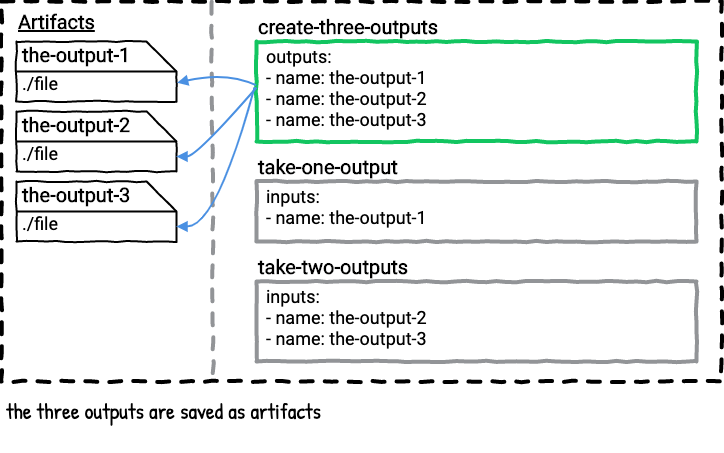

The diagram above was exported from draw.io. Its source (the exported page's mxGraphModel, read from the mxfile embedded in the PNG):
<mxGraphModel dx="728" dy="523" grid="1" gridSize="10" guides="1" tooltips="1" connect="1" arrows="0" fold="1" page="1" pageScale="1" pageWidth="850" pageHeight="1100" math="0" shadow="0" extFonts="Roboto^https://fonts.googleapis.com/css?family=Roboto|Patrick Hand^https://fonts.googleapis.com/css?family=Patrick+Hand">
  <root>
    <mxCell id="mGwAV9hrSUuBUkagv1z_-0" />
    <mxCell id="mGwAV9hrSUuBUkagv1z_-1" value="Untitled Layer" parent="mGwAV9hrSUuBUkagv1z_-0" />
    <mxCell id="mGwAV9hrSUuBUkagv1z_-2" value="" style="whiteSpace=wrap;html=1;dashed=1;strokeWidth=4;comic=1;fillColor=none;spacing=2;" vertex="1" parent="mGwAV9hrSUuBUkagv1z_-1">
      <mxGeometry x="65" y="320" width="720" height="380" as="geometry" />
    </mxCell>
    <mxCell id="mGwAV9hrSUuBUkagv1z_-3" value="the three outputs are saved as artifacts" style="text;html=1;strokeColor=none;fillColor=none;align=left;verticalAlign=top;whiteSpace=wrap;rounded=0;comic=1;fontFamily=Patrick Hand;FType=g;fontSize=22;" vertex="1" parent="mGwAV9hrSUuBUkagv1z_-1">
      <mxGeometry x="68" y="710" width="715" height="60" as="geometry" />
    </mxCell>
    <mxCell id="mGwAV9hrSUuBUkagv1z_-4" value="" style="group;comic=0;" vertex="1" connectable="0" parent="mGwAV9hrSUuBUkagv1z_-1">
      <mxGeometry x="320" y="360" width="440" height="100" as="geometry" />
    </mxCell>
    <mxCell id="mGwAV9hrSUuBUkagv1z_-5" value="&lt;b&gt;create-three-outputs&lt;br&gt;&lt;/b&gt;" style="rounded=0;whiteSpace=wrap;html=1;comic=1;strokeWidth=4;fillColor=none;fontFamily=Roboto;fontSize=20;align=left;labelPosition=center;verticalLabelPosition=top;verticalAlign=bottom;strokeColor=#12c560;fontColor=#000000;" vertex="1" parent="mGwAV9hrSUuBUkagv1z_-4">
      <mxGeometry width="440" height="100" as="geometry" />
    </mxCell>
    <mxCell id="mGwAV9hrSUuBUkagv1z_-6" value="outputs:&lt;br&gt;- name: the-output-1&lt;br&gt;- name: the-output-2&lt;br&gt;- name: the-output-3" style="text;strokeColor=none;fillColor=none;align=left;verticalAlign=top;rounded=0;comic=1;fontFamily=Roboto;fontSize=18;spacing=0;labelPosition=center;verticalLabelPosition=middle;html=1;" vertex="1" parent="mGwAV9hrSUuBUkagv1z_-4">
      <mxGeometry x="10" width="190" height="50" as="geometry" />
    </mxCell>
    <mxCell id="mGwAV9hrSUuBUkagv1z_-7" value="" style="group" vertex="1" connectable="0" parent="mGwAV9hrSUuBUkagv1z_-1">
      <mxGeometry x="320" y="500" width="440" height="100" as="geometry" />
    </mxCell>
    <mxCell id="mGwAV9hrSUuBUkagv1z_-8" value="&lt;b&gt;take-one-output&lt;br&gt;&lt;/b&gt;" style="rounded=0;whiteSpace=wrap;html=1;comic=1;strokeWidth=4;fillColor=none;fontFamily=Roboto;fontSize=20;align=left;labelPosition=center;verticalLabelPosition=top;verticalAlign=bottom;strokeColor=#929497;" vertex="1" parent="mGwAV9hrSUuBUkagv1z_-7">
      <mxGeometry width="440" height="60" as="geometry" />
    </mxCell>
    <mxCell id="mGwAV9hrSUuBUkagv1z_-9" value="inputs:&lt;br&gt;- name: the-output-1" style="text;strokeColor=none;fillColor=none;align=left;verticalAlign=top;rounded=0;comic=1;fontFamily=Roboto;fontSize=18;spacing=0;labelPosition=center;verticalLabelPosition=middle;html=1;" vertex="1" parent="mGwAV9hrSUuBUkagv1z_-7">
      <mxGeometry x="10" width="190" height="50" as="geometry" />
    </mxCell>
    <mxCell id="mGwAV9hrSUuBUkagv1z_-10" value="Artifacts" style="text;html=1;strokeColor=none;fillColor=none;align=left;verticalAlign=middle;whiteSpace=wrap;rounded=0;comic=1;fontStyle=5;fontFamily=Roboto;FType=g;fontSize=20;" vertex="1" parent="mGwAV9hrSUuBUkagv1z_-1">
      <mxGeometry x="80" y="330" width="90" height="20" as="geometry" />
    </mxCell>
    <mxCell id="mGwAV9hrSUuBUkagv1z_-11" value="" style="endArrow=none;dashed=1;html=1;strokeWidth=4;comic=1;anchorPointDirection=0;exitX=0.292;exitY=0.001;exitDx=0;exitDy=0;exitPerimeter=0;strokeColor=#929497;entryX=0.294;entryY=1.004;entryDx=0;entryDy=0;entryPerimeter=0;" edge="1" parent="mGwAV9hrSUuBUkagv1z_-1" source="mGwAV9hrSUuBUkagv1z_-2" target="mGwAV9hrSUuBUkagv1z_-2">
      <mxGeometry width="50" height="50" relative="1" as="geometry">
        <mxPoint x="275.96000000000004" y="329" as="sourcePoint" />
        <mxPoint x="272" y="700" as="targetPoint" />
      </mxGeometry>
    </mxCell>
    <mxCell id="mGwAV9hrSUuBUkagv1z_-12" value="" style="group" vertex="1" connectable="0" parent="mGwAV9hrSUuBUkagv1z_-1">
      <mxGeometry x="320" y="600" width="440" height="100" as="geometry" />
    </mxCell>
    <mxCell id="mGwAV9hrSUuBUkagv1z_-13" value="&lt;b&gt;take-two-outputs&lt;br&gt;&lt;/b&gt;" style="rounded=0;whiteSpace=wrap;html=1;comic=1;strokeWidth=4;fillColor=none;fontFamily=Roboto;fontSize=20;align=left;labelPosition=center;verticalLabelPosition=top;verticalAlign=bottom;strokeColor=#929497;" vertex="1" parent="mGwAV9hrSUuBUkagv1z_-12">
      <mxGeometry width="440" height="80" as="geometry" />
    </mxCell>
    <mxCell id="mGwAV9hrSUuBUkagv1z_-14" value="inputs:&lt;br&gt;- name: the-output-2&lt;br&gt;- name: the-output-3" style="text;strokeColor=none;fillColor=none;align=left;verticalAlign=top;rounded=0;comic=1;fontFamily=Roboto;fontSize=18;spacing=0;labelPosition=center;verticalLabelPosition=middle;html=1;" vertex="1" parent="mGwAV9hrSUuBUkagv1z_-12">
      <mxGeometry x="10" width="190" height="50" as="geometry" />
    </mxCell>
    <mxCell id="9Kq0LtX-aHDnS99FkqGK-0" value="" style="group" vertex="1" connectable="0" parent="mGwAV9hrSUuBUkagv1z_-1">
      <mxGeometry x="80" y="360" width="160" height="130" as="geometry" />
    </mxCell>
    <mxCell id="9Kq0LtX-aHDnS99FkqGK-1" value="" style="shape=card;whiteSpace=wrap;html=1;comic=1;strokeWidth=2;fillColor=none;direction=south;" vertex="1" parent="9Kq0LtX-aHDnS99FkqGK-0">
      <mxGeometry width="160" height="60" as="geometry" />
    </mxCell>
    <mxCell id="9Kq0LtX-aHDnS99FkqGK-2" value="the-output-1" style="text;html=1;strokeColor=none;fillColor=none;align=left;verticalAlign=middle;whiteSpace=wrap;rounded=0;comic=1;fontFamily=Roboto;fontSize=20;fontStyle=1" vertex="1" parent="9Kq0LtX-aHDnS99FkqGK-0">
      <mxGeometry x="4" y="3" width="126" height="20" as="geometry" />
    </mxCell>
    <mxCell id="9Kq0LtX-aHDnS99FkqGK-3" value="./file" style="text;html=1;strokeColor=none;fillColor=none;align=center;verticalAlign=middle;whiteSpace=wrap;rounded=0;comic=1;fontFamily=Roboto;fontSize=18;" vertex="1" parent="9Kq0LtX-aHDnS99FkqGK-0">
      <mxGeometry x="4" y="32" width="40" height="20" as="geometry" />
    </mxCell>
    <mxCell id="9Kq0LtX-aHDnS99FkqGK-4" value="" style="endArrow=none;html=1;strokeColor=#000000;strokeWidth=2;fontFamily=Roboto;fontSize=18;exitX=0.5;exitY=1;exitDx=0;exitDy=0;exitPerimeter=0;anchorPointDirection=0;" edge="1" parent="9Kq0LtX-aHDnS99FkqGK-0" source="9Kq0LtX-aHDnS99FkqGK-1">
      <mxGeometry width="50" height="50" relative="1" as="geometry">
        <mxPoint x="110" y="80" as="sourcePoint" />
        <mxPoint x="160" y="30" as="targetPoint" />
      </mxGeometry>
    </mxCell>
    <mxCell id="APPRxNCk5j44MkCmIzw1-0" value="" style="endArrow=none;html=1;strokeColor=#4A90E2;strokeWidth=2;fontFamily=Roboto;fontSize=20;entryX=-0.001;entryY=0.437;entryDx=0;entryDy=0;entryPerimeter=0;exitX=0.688;exitY=-0.004;exitDx=0;exitDy=0;exitPerimeter=0;startArrow=block;startFill=1;comic=0;curved=1;" edge="1" parent="mGwAV9hrSUuBUkagv1z_-1">
      <mxGeometry width="50" height="50" relative="1" as="geometry">
        <mxPoint x="240.63999999999987" y="401.28" as="sourcePoint" />
        <mxPoint x="319.55999999999995" y="403.70000000000005" as="targetPoint" />
        <Array as="points">
          <mxPoint x="290" y="390" />
        </Array>
      </mxGeometry>
    </mxCell>
    <mxCell id="APPRxNCk5j44MkCmIzw1-1" value="" style="group" vertex="1" connectable="0" parent="mGwAV9hrSUuBUkagv1z_-1">
      <mxGeometry x="80" y="430" width="160" height="130" as="geometry" />
    </mxCell>
    <mxCell id="APPRxNCk5j44MkCmIzw1-2" value="" style="shape=card;whiteSpace=wrap;html=1;comic=1;strokeWidth=2;fillColor=none;direction=south;" vertex="1" parent="APPRxNCk5j44MkCmIzw1-1">
      <mxGeometry width="160" height="60" as="geometry" />
    </mxCell>
    <mxCell id="APPRxNCk5j44MkCmIzw1-3" value="the-output-2" style="text;html=1;strokeColor=none;fillColor=none;align=left;verticalAlign=middle;whiteSpace=wrap;rounded=0;comic=1;fontFamily=Roboto;fontSize=20;fontStyle=1" vertex="1" parent="APPRxNCk5j44MkCmIzw1-1">
      <mxGeometry x="4" y="3" width="126" height="20" as="geometry" />
    </mxCell>
    <mxCell id="APPRxNCk5j44MkCmIzw1-4" value="./file" style="text;html=1;strokeColor=none;fillColor=none;align=center;verticalAlign=middle;whiteSpace=wrap;rounded=0;comic=1;fontFamily=Roboto;fontSize=18;" vertex="1" parent="APPRxNCk5j44MkCmIzw1-1">
      <mxGeometry x="4" y="32" width="40" height="20" as="geometry" />
    </mxCell>
    <mxCell id="APPRxNCk5j44MkCmIzw1-5" value="" style="endArrow=none;html=1;strokeColor=#000000;strokeWidth=2;fontFamily=Roboto;fontSize=18;exitX=0.5;exitY=1;exitDx=0;exitDy=0;exitPerimeter=0;anchorPointDirection=0;" edge="1" parent="APPRxNCk5j44MkCmIzw1-1" source="APPRxNCk5j44MkCmIzw1-2">
      <mxGeometry width="50" height="50" relative="1" as="geometry">
        <mxPoint x="110" y="80" as="sourcePoint" />
        <mxPoint x="160" y="30" as="targetPoint" />
      </mxGeometry>
    </mxCell>
    <mxCell id="APPRxNCk5j44MkCmIzw1-6" value="" style="group" vertex="1" connectable="0" parent="mGwAV9hrSUuBUkagv1z_-1">
      <mxGeometry x="80" y="500" width="160" height="130" as="geometry" />
    </mxCell>
    <mxCell id="APPRxNCk5j44MkCmIzw1-7" value="" style="shape=card;whiteSpace=wrap;html=1;comic=1;strokeWidth=2;fillColor=none;direction=south;" vertex="1" parent="APPRxNCk5j44MkCmIzw1-6">
      <mxGeometry width="160" height="60" as="geometry" />
    </mxCell>
    <mxCell id="APPRxNCk5j44MkCmIzw1-8" value="the-output-3" style="text;html=1;strokeColor=none;fillColor=none;align=left;verticalAlign=middle;whiteSpace=wrap;rounded=0;comic=1;fontFamily=Roboto;fontSize=20;fontStyle=1" vertex="1" parent="APPRxNCk5j44MkCmIzw1-6">
      <mxGeometry x="4" y="3" width="126" height="20" as="geometry" />
    </mxCell>
    <mxCell id="APPRxNCk5j44MkCmIzw1-9" value="./file" style="text;html=1;strokeColor=none;fillColor=none;align=center;verticalAlign=middle;whiteSpace=wrap;rounded=0;comic=1;fontFamily=Roboto;fontSize=18;" vertex="1" parent="APPRxNCk5j44MkCmIzw1-6">
      <mxGeometry x="4" y="32" width="40" height="20" as="geometry" />
    </mxCell>
    <mxCell id="APPRxNCk5j44MkCmIzw1-10" value="" style="endArrow=none;html=1;strokeColor=#000000;strokeWidth=2;fontFamily=Roboto;fontSize=18;exitX=0.5;exitY=1;exitDx=0;exitDy=0;exitPerimeter=0;anchorPointDirection=0;" edge="1" parent="APPRxNCk5j44MkCmIzw1-6" source="APPRxNCk5j44MkCmIzw1-7">
      <mxGeometry width="50" height="50" relative="1" as="geometry">
        <mxPoint x="110" y="80" as="sourcePoint" />
        <mxPoint x="160" y="30" as="targetPoint" />
      </mxGeometry>
    </mxCell>
    <mxCell id="APPRxNCk5j44MkCmIzw1-11" value="" style="endArrow=none;html=1;strokeColor=#4A90E2;strokeWidth=2;fontFamily=Roboto;fontSize=20;exitX=0;exitY=0;exitDx=45;exitDy=0;exitPerimeter=0;startArrow=block;startFill=1;comic=0;curved=1;" edge="1" parent="mGwAV9hrSUuBUkagv1z_-1" source="APPRxNCk5j44MkCmIzw1-2">
      <mxGeometry width="50" height="50" relative="1" as="geometry">
        <mxPoint x="250.63999999999987" y="411.28" as="sourcePoint" />
        <mxPoint x="320" y="406" as="targetPoint" />
        <Array as="points">
          <mxPoint x="260" y="475" />
        </Array>
      </mxGeometry>
    </mxCell>
    <mxCell id="APPRxNCk5j44MkCmIzw1-12" value="" style="endArrow=none;html=1;strokeColor=#4A90E2;strokeWidth=2;fontFamily=Roboto;fontSize=20;exitX=0;exitY=0;exitDx=45;exitDy=0;exitPerimeter=0;startArrow=block;startFill=1;comic=0;curved=1;" edge="1" parent="mGwAV9hrSUuBUkagv1z_-1" source="APPRxNCk5j44MkCmIzw1-7">
      <mxGeometry width="50" height="50" relative="1" as="geometry">
        <mxPoint x="260.6399999999999" y="421.28" as="sourcePoint" />
        <mxPoint x="318" y="406" as="targetPoint" />
        <Array as="points">
          <mxPoint x="280" y="545" />
        </Array>
      </mxGeometry>
    </mxCell>
  </root>
</mxGraphModel>